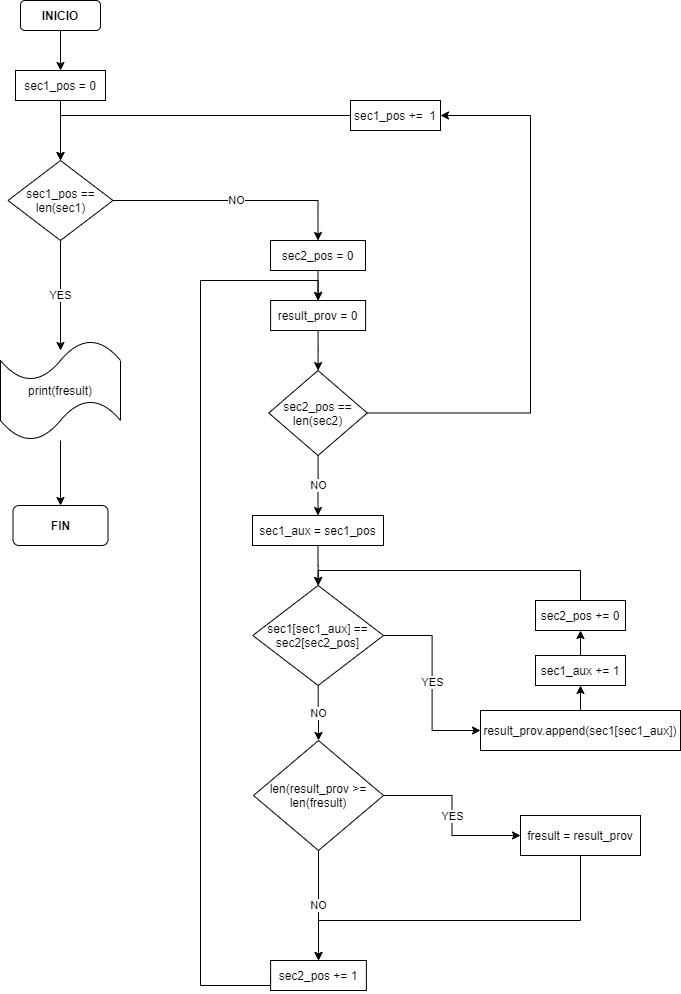

The diagram above was exported from draw.io. Its source (the exported page's mxGraphModel, read from the mxfile embedded in the PNG):
<mxGraphModel dx="1038" dy="607" grid="1" gridSize="10" guides="1" tooltips="1" connect="1" arrows="1" fold="1" page="1" pageScale="1" pageWidth="827" pageHeight="1169" math="0" shadow="0">
  <root>
    <mxCell id="0" />
    <mxCell id="1" parent="0" />
    <mxCell id="eJ0vQb9HTCGM-fyMnYMK-4" style="edgeStyle=orthogonalEdgeStyle;rounded=0;orthogonalLoop=1;jettySize=auto;html=1;exitX=0.5;exitY=1;exitDx=0;exitDy=0;entryX=0.5;entryY=0;entryDx=0;entryDy=0;" parent="1" source="eJ0vQb9HTCGM-fyMnYMK-2" target="eJ0vQb9HTCGM-fyMnYMK-3" edge="1">
      <mxGeometry relative="1" as="geometry" />
    </mxCell>
    <mxCell id="eJ0vQb9HTCGM-fyMnYMK-2" value="&lt;b&gt;INICIO&lt;/b&gt;" style="rounded=1;whiteSpace=wrap;html=1;" parent="1" vertex="1">
      <mxGeometry x="100" y="40" width="80" height="30" as="geometry" />
    </mxCell>
    <mxCell id="eJ0vQb9HTCGM-fyMnYMK-6" value="" style="edgeStyle=orthogonalEdgeStyle;rounded=0;orthogonalLoop=1;jettySize=auto;html=1;" parent="1" source="eJ0vQb9HTCGM-fyMnYMK-3" target="eJ0vQb9HTCGM-fyMnYMK-5" edge="1">
      <mxGeometry relative="1" as="geometry" />
    </mxCell>
    <mxCell id="eJ0vQb9HTCGM-fyMnYMK-3" value="sec1_pos = 0" style="rounded=0;whiteSpace=wrap;html=1;" parent="1" vertex="1">
      <mxGeometry x="95" y="110" width="90" height="30" as="geometry" />
    </mxCell>
    <mxCell id="eJ0vQb9HTCGM-fyMnYMK-44" value="YES" style="edgeStyle=orthogonalEdgeStyle;rounded=0;orthogonalLoop=1;jettySize=auto;html=1;exitX=0.5;exitY=1;exitDx=0;exitDy=0;" parent="1" source="eJ0vQb9HTCGM-fyMnYMK-5" edge="1">
      <mxGeometry relative="1" as="geometry">
        <mxPoint x="140" y="390" as="targetPoint" />
      </mxGeometry>
    </mxCell>
    <mxCell id="hKKNh33x1YgXO6_Fe-3O-1" value="NO" style="edgeStyle=orthogonalEdgeStyle;rounded=0;orthogonalLoop=1;jettySize=auto;html=1;exitX=1;exitY=0.5;exitDx=0;exitDy=0;entryX=0.5;entryY=0;entryDx=0;entryDy=0;" edge="1" parent="1" source="eJ0vQb9HTCGM-fyMnYMK-5" target="eJ0vQb9HTCGM-fyMnYMK-7">
      <mxGeometry relative="1" as="geometry" />
    </mxCell>
    <mxCell id="eJ0vQb9HTCGM-fyMnYMK-5" value="sec1_pos == len(sec1)" style="rhombus;whiteSpace=wrap;html=1;rounded=0;" parent="1" vertex="1">
      <mxGeometry x="87.5" y="200" width="105" height="80" as="geometry" />
    </mxCell>
    <mxCell id="hKKNh33x1YgXO6_Fe-3O-5" value="" style="edgeStyle=orthogonalEdgeStyle;rounded=0;orthogonalLoop=1;jettySize=auto;html=1;" edge="1" parent="1" source="eJ0vQb9HTCGM-fyMnYMK-7" target="hKKNh33x1YgXO6_Fe-3O-4">
      <mxGeometry relative="1" as="geometry" />
    </mxCell>
    <mxCell id="eJ0vQb9HTCGM-fyMnYMK-7" value="sec2_pos = 0" style="whiteSpace=wrap;html=1;rounded=0;" parent="1" vertex="1">
      <mxGeometry x="350" y="280" width="95" height="30" as="geometry" />
    </mxCell>
    <mxCell id="eJ0vQb9HTCGM-fyMnYMK-19" value="NO" style="edgeStyle=orthogonalEdgeStyle;rounded=0;orthogonalLoop=1;jettySize=auto;html=1;" parent="1" source="eJ0vQb9HTCGM-fyMnYMK-9" target="eJ0vQb9HTCGM-fyMnYMK-18" edge="1">
      <mxGeometry relative="1" as="geometry" />
    </mxCell>
    <mxCell id="hKKNh33x1YgXO6_Fe-3O-20" style="edgeStyle=orthogonalEdgeStyle;rounded=0;orthogonalLoop=1;jettySize=auto;html=1;exitX=1;exitY=0.5;exitDx=0;exitDy=0;entryX=1;entryY=0.5;entryDx=0;entryDy=0;" edge="1" parent="1" source="eJ0vQb9HTCGM-fyMnYMK-9" target="eJ0vQb9HTCGM-fyMnYMK-29">
      <mxGeometry relative="1" as="geometry">
        <Array as="points">
          <mxPoint x="610" y="453" />
          <mxPoint x="610" y="155" />
        </Array>
      </mxGeometry>
    </mxCell>
    <mxCell id="eJ0vQb9HTCGM-fyMnYMK-9" value="sec2_pos == len(sec2)" style="rhombus;whiteSpace=wrap;html=1;rounded=0;" parent="1" vertex="1">
      <mxGeometry x="348.25" y="410" width="98.5" height="85" as="geometry" />
    </mxCell>
    <mxCell id="eJ0vQb9HTCGM-fyMnYMK-37" value="YES" style="edgeStyle=orthogonalEdgeStyle;rounded=0;orthogonalLoop=1;jettySize=auto;html=1;exitX=1;exitY=0.5;exitDx=0;exitDy=0;entryX=0;entryY=0.5;entryDx=0;entryDy=0;" parent="1" source="eJ0vQb9HTCGM-fyMnYMK-17" target="eJ0vQb9HTCGM-fyMnYMK-36" edge="1">
      <mxGeometry relative="1" as="geometry" />
    </mxCell>
    <mxCell id="hKKNh33x1YgXO6_Fe-3O-17" value="NO" style="edgeStyle=orthogonalEdgeStyle;rounded=0;orthogonalLoop=1;jettySize=auto;html=1;" edge="1" parent="1" source="eJ0vQb9HTCGM-fyMnYMK-17" target="hKKNh33x1YgXO6_Fe-3O-3">
      <mxGeometry relative="1" as="geometry" />
    </mxCell>
    <mxCell id="eJ0vQb9HTCGM-fyMnYMK-17" value="sec1[sec1_aux] == sec2[sec2_pos]" style="rhombus;whiteSpace=wrap;html=1;" parent="1" vertex="1">
      <mxGeometry x="332.25" y="625" width="130.75" height="100" as="geometry" />
    </mxCell>
    <mxCell id="eJ0vQb9HTCGM-fyMnYMK-20" value="" style="edgeStyle=orthogonalEdgeStyle;rounded=0;orthogonalLoop=1;jettySize=auto;html=1;" parent="1" source="eJ0vQb9HTCGM-fyMnYMK-18" target="eJ0vQb9HTCGM-fyMnYMK-17" edge="1">
      <mxGeometry relative="1" as="geometry" />
    </mxCell>
    <mxCell id="eJ0vQb9HTCGM-fyMnYMK-18" value="sec1_aux = sec1_pos" style="rounded=0;whiteSpace=wrap;html=1;" parent="1" vertex="1">
      <mxGeometry x="332" y="555" width="131" height="30" as="geometry" />
    </mxCell>
    <mxCell id="eJ0vQb9HTCGM-fyMnYMK-33" style="edgeStyle=orthogonalEdgeStyle;rounded=0;orthogonalLoop=1;jettySize=auto;html=1;exitX=0;exitY=0.5;exitDx=0;exitDy=0;entryX=0.5;entryY=0;entryDx=0;entryDy=0;" parent="1" source="eJ0vQb9HTCGM-fyMnYMK-29" target="eJ0vQb9HTCGM-fyMnYMK-5" edge="1">
      <mxGeometry relative="1" as="geometry" />
    </mxCell>
    <mxCell id="eJ0vQb9HTCGM-fyMnYMK-29" value="sec1_pos +=&amp;nbsp; 1" style="rounded=0;whiteSpace=wrap;html=1;" parent="1" vertex="1">
      <mxGeometry x="430" y="140" width="90" height="30" as="geometry" />
    </mxCell>
    <mxCell id="hKKNh33x1YgXO6_Fe-3O-10" value="" style="edgeStyle=orthogonalEdgeStyle;rounded=0;orthogonalLoop=1;jettySize=auto;html=1;" edge="1" parent="1" source="eJ0vQb9HTCGM-fyMnYMK-36" target="hKKNh33x1YgXO6_Fe-3O-9">
      <mxGeometry relative="1" as="geometry" />
    </mxCell>
    <mxCell id="eJ0vQb9HTCGM-fyMnYMK-36" value="result_prov.append(sec1[sec1_aux])" style="rounded=0;whiteSpace=wrap;html=1;" parent="1" vertex="1">
      <mxGeometry x="560" y="750" width="200" height="40" as="geometry" />
    </mxCell>
    <mxCell id="hKKNh33x1YgXO6_Fe-3O-15" style="edgeStyle=orthogonalEdgeStyle;rounded=0;orthogonalLoop=1;jettySize=auto;html=1;exitX=0;exitY=0.5;exitDx=0;exitDy=0;entryX=0.5;entryY=0;entryDx=0;entryDy=0;" edge="1" parent="1" source="eJ0vQb9HTCGM-fyMnYMK-39" target="hKKNh33x1YgXO6_Fe-3O-4">
      <mxGeometry relative="1" as="geometry">
        <Array as="points">
          <mxPoint x="280" y="1025" />
          <mxPoint x="280" y="320" />
          <mxPoint x="398" y="320" />
        </Array>
      </mxGeometry>
    </mxCell>
    <mxCell id="eJ0vQb9HTCGM-fyMnYMK-39" value="sec2_pos += 1" style="rounded=0;whiteSpace=wrap;html=1;" parent="1" vertex="1">
      <mxGeometry x="350.13" y="1000" width="95.75" height="30" as="geometry" />
    </mxCell>
    <mxCell id="eJ0vQb9HTCGM-fyMnYMK-47" value="" style="edgeStyle=orthogonalEdgeStyle;rounded=0;orthogonalLoop=1;jettySize=auto;html=1;entryX=0.5;entryY=0;entryDx=0;entryDy=0;" parent="1" source="eJ0vQb9HTCGM-fyMnYMK-45" target="eJ0vQb9HTCGM-fyMnYMK-49" edge="1">
      <mxGeometry relative="1" as="geometry">
        <mxPoint x="140" y="580" as="targetPoint" />
      </mxGeometry>
    </mxCell>
    <mxCell id="eJ0vQb9HTCGM-fyMnYMK-45" value="print(fresult)" style="shape=tape;whiteSpace=wrap;html=1;" parent="1" vertex="1">
      <mxGeometry x="80" y="380" width="120" height="100" as="geometry" />
    </mxCell>
    <mxCell id="eJ0vQb9HTCGM-fyMnYMK-49" value="&lt;b&gt;FIN&lt;/b&gt;" style="rounded=1;whiteSpace=wrap;html=1;" parent="1" vertex="1">
      <mxGeometry x="92.5" y="545" width="95" height="40" as="geometry" />
    </mxCell>
    <mxCell id="hKKNh33x1YgXO6_Fe-3O-8" value="YES" style="edgeStyle=orthogonalEdgeStyle;rounded=0;orthogonalLoop=1;jettySize=auto;html=1;" edge="1" parent="1" source="hKKNh33x1YgXO6_Fe-3O-3" target="hKKNh33x1YgXO6_Fe-3O-7">
      <mxGeometry relative="1" as="geometry" />
    </mxCell>
    <mxCell id="hKKNh33x1YgXO6_Fe-3O-18" value="NO" style="edgeStyle=orthogonalEdgeStyle;rounded=0;orthogonalLoop=1;jettySize=auto;html=1;exitX=0.5;exitY=1;exitDx=0;exitDy=0;" edge="1" parent="1" source="hKKNh33x1YgXO6_Fe-3O-3" target="eJ0vQb9HTCGM-fyMnYMK-39">
      <mxGeometry relative="1" as="geometry" />
    </mxCell>
    <mxCell id="hKKNh33x1YgXO6_Fe-3O-3" value="len(result_prov &amp;gt;= len(fresult)" style="rhombus;whiteSpace=wrap;html=1;rounded=0;" vertex="1" parent="1">
      <mxGeometry x="333" y="780" width="130" height="110" as="geometry" />
    </mxCell>
    <mxCell id="hKKNh33x1YgXO6_Fe-3O-6" value="" style="edgeStyle=orthogonalEdgeStyle;rounded=0;orthogonalLoop=1;jettySize=auto;html=1;" edge="1" parent="1" source="hKKNh33x1YgXO6_Fe-3O-4" target="eJ0vQb9HTCGM-fyMnYMK-9">
      <mxGeometry relative="1" as="geometry" />
    </mxCell>
    <mxCell id="hKKNh33x1YgXO6_Fe-3O-4" value="result_prov = 0" style="whiteSpace=wrap;html=1;rounded=0;" vertex="1" parent="1">
      <mxGeometry x="350.13" y="340" width="95" height="30" as="geometry" />
    </mxCell>
    <mxCell id="hKKNh33x1YgXO6_Fe-3O-19" style="edgeStyle=orthogonalEdgeStyle;rounded=0;orthogonalLoop=1;jettySize=auto;html=1;exitX=0.5;exitY=1;exitDx=0;exitDy=0;entryX=0.5;entryY=0;entryDx=0;entryDy=0;" edge="1" parent="1" source="hKKNh33x1YgXO6_Fe-3O-7" target="eJ0vQb9HTCGM-fyMnYMK-39">
      <mxGeometry relative="1" as="geometry">
        <Array as="points">
          <mxPoint x="660" y="960" />
          <mxPoint x="398" y="960" />
        </Array>
      </mxGeometry>
    </mxCell>
    <mxCell id="hKKNh33x1YgXO6_Fe-3O-7" value="fresult = result_prov" style="whiteSpace=wrap;html=1;rounded=0;" vertex="1" parent="1">
      <mxGeometry x="600" y="855" width="120" height="40" as="geometry" />
    </mxCell>
    <mxCell id="hKKNh33x1YgXO6_Fe-3O-13" value="" style="edgeStyle=orthogonalEdgeStyle;rounded=0;orthogonalLoop=1;jettySize=auto;html=1;" edge="1" parent="1" source="hKKNh33x1YgXO6_Fe-3O-9" target="hKKNh33x1YgXO6_Fe-3O-12">
      <mxGeometry relative="1" as="geometry" />
    </mxCell>
    <mxCell id="hKKNh33x1YgXO6_Fe-3O-9" value="sec1_aux += 1" style="whiteSpace=wrap;html=1;rounded=0;" vertex="1" parent="1">
      <mxGeometry x="615" y="695" width="90" height="30" as="geometry" />
    </mxCell>
    <mxCell id="hKKNh33x1YgXO6_Fe-3O-14" style="edgeStyle=orthogonalEdgeStyle;rounded=0;orthogonalLoop=1;jettySize=auto;html=1;exitX=0.5;exitY=0;exitDx=0;exitDy=0;entryX=0.5;entryY=0;entryDx=0;entryDy=0;" edge="1" parent="1" source="hKKNh33x1YgXO6_Fe-3O-12" target="eJ0vQb9HTCGM-fyMnYMK-17">
      <mxGeometry relative="1" as="geometry">
        <Array as="points">
          <mxPoint x="660" y="610" />
          <mxPoint x="398" y="610" />
        </Array>
      </mxGeometry>
    </mxCell>
    <mxCell id="hKKNh33x1YgXO6_Fe-3O-12" value="sec2_pos += 0" style="whiteSpace=wrap;html=1;rounded=0;" vertex="1" parent="1">
      <mxGeometry x="615" y="640" width="90" height="30" as="geometry" />
    </mxCell>
  </root>
</mxGraphModel>